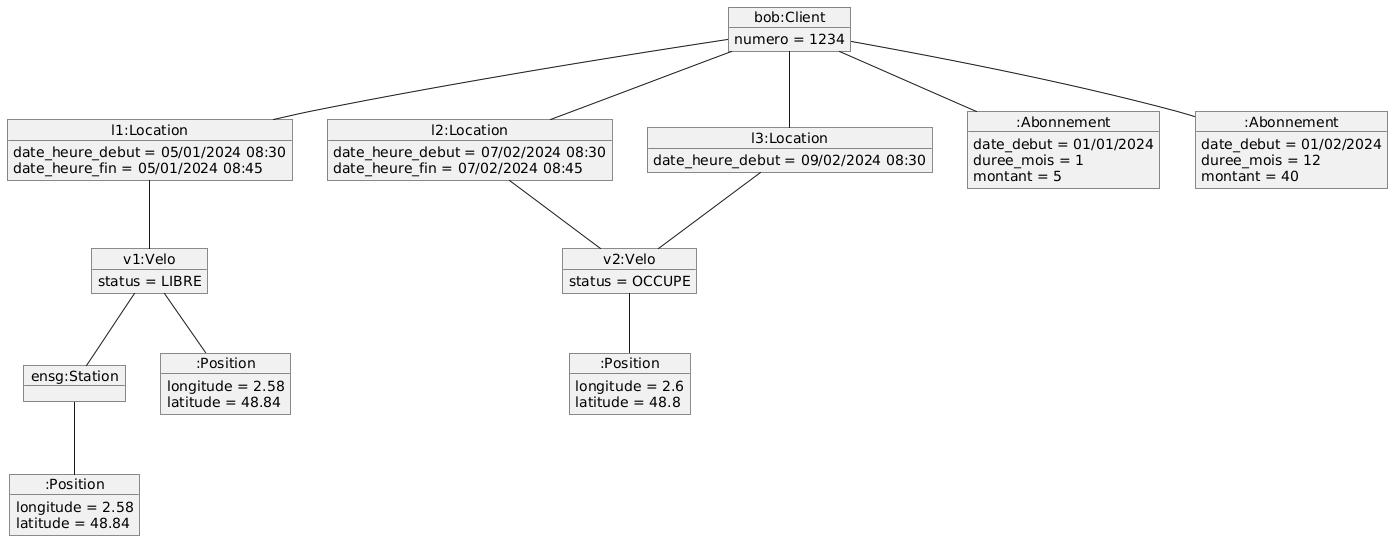

The diagram above was rendered by PlantUML. Its source (embedded in the PNG):
@startuml
object "bob:Client" as bob
object "v1:Velo" as v1
object "l1:Location" as l1
object "v2:Velo" as v2
object "l2:Location" as l2
object "l3:Location" as l3
object ":Abonnement" as ab1
object ":Abonnement" as ab2
object "ensg:Station" as station
object ":Position" as p1
object ":Position" as p2
object ":Position" as p3

bob : numero = 1234

l1 : date_heure_debut = 05/01/2024 08:30
l1 : date_heure_fin = 05/01/2024 08:45
l2 : date_heure_debut = 07/02/2024 08:30
l2 : date_heure_fin = 07/02/2024 08:45
l3 : date_heure_debut = 09/02/2024 08:30

v1 : status = LIBRE
v2 : status = OCCUPE

p1 : longitude = 2.58
p1 : latitude = 48.84
p2 : longitude = 2.58
p2 : latitude = 48.84
p3 : longitude = 2.6
p3 : latitude = 48.8

ab1 : date_debut = 01/01/2024
ab1 : duree_mois = 1
ab1 : montant = 5

ab2 : date_debut = 01/02/2024
ab2 : duree_mois = 12
ab2 : montant = 40

bob -- l1
l1 -- v1

v1 -- station

bob -- l2
l2 -- v2

bob -- l3
l3 -- v2

station -- p1
v1 -- p2
v2 -- p3

bob -- ab1
bob -- ab2
@enduml